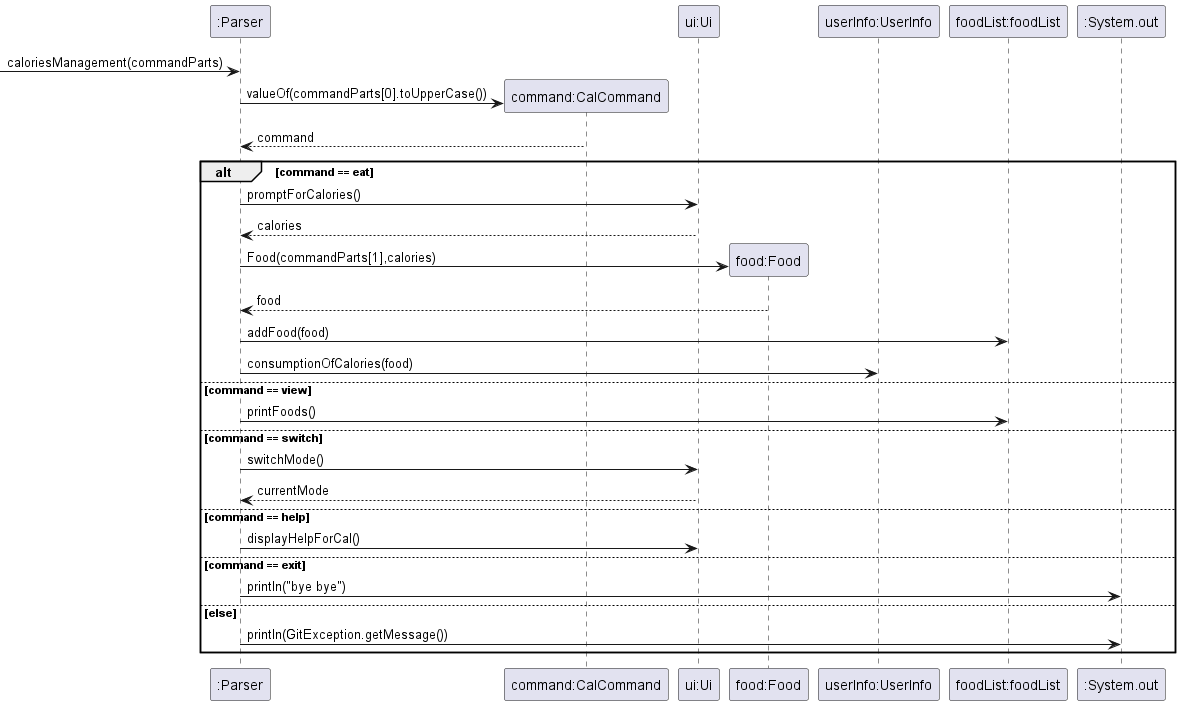

The diagram above was rendered by PlantUML. Its source (embedded in the PNG):
@startuml

participant ":Parser" as p
participant "command:CalCommand" as cal
participant "ui:Ui" as ui
participant "food:Food" as f
participant "userInfo:UserInfo" as info
participant "foodList:foodList" as fl
participant ":System.out" as sys

 -> p : caloriesManagement(commandParts)
create cal
p -> cal : valueOf(commandParts[0].toUpperCase())
cal --> p : command

alt command == eat
    p -> ui : promptForCalories()
    ui --> p : calories
    create f
    p -> f : Food(commandParts[1],calories)
    f --> p : food
    p -> fl : addFood(food)
    p -> info : consumptionOfCalories(food)
else command == view
    p -> fl: printFoods()
else command == switch
    p -> ui : switchMode()
    ui --> p : currentMode
else command == help
    p -> ui : displayHelpForCal()
else command == exit
    p -> sys : println("bye bye")
else else
    p -> sys : println(GitException.getMessage())
end



@enduml